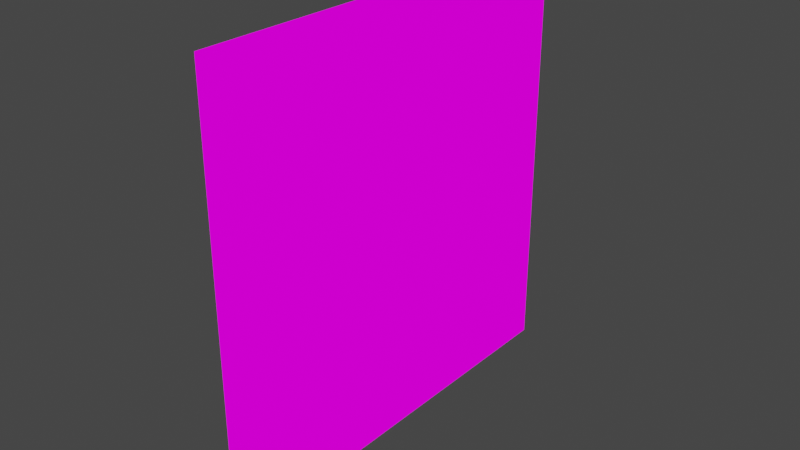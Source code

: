 # Source: clue.blend  (saved by Blender 2.93.20; exported with 4.5.12 LTS)
import bpy
from mathutils import Matrix  # noqa: F401  (used for matrix-valued properties, if any)

bpy.ops.wm.read_factory_settings(use_empty=True)
scene = bpy.context.scene
scene.name = 'Scene'

# ---- collections
col_collection = bpy.data.collections.new('Collection'); scene.collection.children.link(col_collection)
col_mesh = bpy.data.collections.new('Mesh'); scene.collection.children.link(col_mesh)
col_rig = bpy.data.collections.new('Rig'); scene.collection.children.link(col_rig)
col_collision = bpy.data.collections.new('Collision'); scene.collection.children.link(col_collision)
col_extras = bpy.data.collections.new('Extras'); scene.collection.children.link(col_extras)

# ---- images (referenced by path relative to the original .blend; pixels are not part of the script)
import os
ASSET_DIR = os.environ.get("B2B_ASSET_DIR", "")  # directory of the original .blend (textures are referenced by path, not embedded)
HERE = os.path.dirname(os.path.abspath(__file__))  # packed textures are extracted next to this script under _unpacked/

def load_image(name, relpath, width, height, colorspace="sRGB"):
    """Load a texture the original file referenced (path relative to the .blend, or extracted next to this script)."""
    p = next((c for c in (os.path.join(HERE, relpath), os.path.join(ASSET_DIR, relpath)) if relpath and os.path.exists(c)), "")
    if p:
        img = bpy.data.images.load(p, check_existing=True)
        img.name = name
    else:  # same state as the original file: an image datablock whose file is absent (Cycles renders it pink)
        img = bpy.data.images.new(name, width, height)
        img.source = "FILE"
        img.filepath = "//" + (relpath or name)
    img.colorspace_settings.name = colorspace
    return img
img_gamejam21_photo_fragmentsa_png_001 = load_image('GameJam21_Photo_FragmentsA.png.001', 'Textures/GameJam21_Photo_FragmentsA.png', 1024, 1024, 'sRGB')

# ---- materials (node trees are filled in below, after node groups)
mat_cluematerial = bpy.data.materials.new('ClueMaterial')
mat_cluematerial.surface_render_method = 'BLENDED'
mat_cluematerial.blend_method = 'BLEND'
mat_cluematerial.preview_render_type = 'FLAT'

# ---- material node trees
mat_cluematerial.use_nodes = True; mat_cluematerial.node_tree.nodes.clear()
_N = mat_cluematerial.node_tree.nodes; _L = mat_cluematerial.node_tree.links
n0 = _N.new('ShaderNodeOutputMaterial'); n0.name = 'Material Output'; n0.location = (691, 384)
n0.target = 'CYCLES'
n1 = _N.new('ShaderNodeTexImage'); n1.name = 'Image Texture.001'; n1.location = (-323, 420)
n1.image = img_gamejam21_photo_fragmentsa_png_001
n2 = _N.new('ShaderNodeMixShader'); n2.name = 'Mix Shader'; n2.location = (460, 374)
n3 = _N.new('ShaderNodeBsdfTransparent'); n3.name = 'Transparent BSDF'; n3.location = (67, 465)
n4 = _N.new('ShaderNodeTexImage'); n4.name = 'Image Texture'; n4.location = (-31, 320)
n4.image = img_gamejam21_photo_fragmentsa_png_001
n5 = _N.new('ShaderNodeTexCoord'); n5.name = 'Texture Coordinate'; n5.location = (-640, 160)
n6 = _N.new('ShaderNodeOutputMaterial'); n6.name = 'Material Output.001'; n6.location = (0, 0)
n6.target = 'EEVEE'
n7 = _N.new('ShaderNodeMixShader'); n7.name = 'Mix Shader.001'; n7.location = (0, 0)
n7.label = 'Disable Shadow'
n7.hide = True
n8 = _N.new('ShaderNodeLightPath'); n8.name = 'Light Path'; n8.location = (0, 0)
n8.hide = True
n9 = _N.new('ShaderNodeBsdfTransparent'); n9.name = 'Transparent BSDF.001'; n9.location = (0, 0)
n9.hide = True
_L.new(n3.outputs[0], n2.inputs[1])
_L.new(n2.outputs[0], n0.inputs[0])
_L.new(n1.outputs[0], n3.inputs[0])
_L.new(n1.outputs[1], n2.inputs[0])
_L.new(n4.outputs[0], n2.inputs[2])
_L.new(n5.outputs[0], n1.inputs[0])
_L.new(n5.outputs[0], n4.inputs[0])
_L.new(n2.outputs[0], n7.inputs[1])
_L.new(n7.outputs[0], n6.inputs[0])
_L.new(n8.outputs[1], n7.inputs[0])
_L.new(n9.outputs[0], n7.inputs[2])
n0.is_active_output = True

# ---- world
world_world = bpy.data.worlds.new('World'); scene.world = world_world
world_world.use_nodes = True; world_world.node_tree.nodes.clear()
_N = world_world.node_tree.nodes; _L = world_world.node_tree.links
n0 = _N.new('ShaderNodeOutputWorld'); n0.name = 'World Output'; n0.location = (300, 300)
n1 = _N.new('ShaderNodeBackground'); n1.name = 'Background'; n1.location = (10, 300)
n1.inputs[0].default_value = (0.05088, 0.05088, 0.05088, 1.0)
_L.new(n1.outputs[0], n0.inputs[0])
n0.is_active_output = True
world_world.color = (0.05088, 0.05088, 0.05088)
world_world.use_sun_shadow = False
world_world.sun_shadow_jitter_overblur = 0.0

# ---- meshes
me_plane_002 = bpy.data.meshes.new('Plane.002')
me_plane_002.from_pydata([(-1.0, -1.0, 0.0), (1.0, -1.0, 0.0), (-1.0, 1.0, 0.0), (1.0, 1.0, 0.0)], [], [(0, 1, 3, 2)])
_uv = me_plane_002.uv_layers.new(name='UVMap')
_uv.uv.foreach_set('vector', [0.0, 0.0, 1.0, 0.0, 1.0, 1.0, 0.0, 1.0])
me_plane_002.materials.append(mat_cluematerial)
me_plane_002.use_remesh_fix_poles = True
me_plane_002.use_remesh_preserve_attributes = False
me_plane_002.update()

# ---- objects
ob_clue = bpy.data.objects.new('Clue', me_plane_002)

# ---- transforms, parenting, visibility, modifiers, constraints
ob_clue.location = (0.0, 0.0, 0.1)
ob_clue.rotation_euler = (1.571, -4.371e-08, 1.571)
ob_clue.scale = (0.1, 0.1, 0.08792)
ob_clue.visible_shadow = False

# ---- collection membership
col_collection.objects.link(ob_clue)

# ---- scene / render settings (as saved in the file)
scene.frame_start = 1; scene.frame_end = 250; scene.frame_set(1)
scene.render.engine = 'BLENDER_EEVEE_NEXT'
scene.cycles.use_denoising = False
scene.cycles.samples = 128
scene.cycles.sampling_pattern = 'TABULATED_SOBOL'
scene.cycles.use_adaptive_sampling = False
scene.cycles.use_light_tree = False
scene.view_settings.view_transform = 'Filmic'
bpy.context.view_layer.update()

# ---- added for rendering (the .blend has no active camera and no usable light): camera, sun
cam_auto = bpy.data.cameras.new('AutoCamera')
cam_auto.lens = 50.0
cam_auto.sensor_width = 36.0
cam_auto.clip_end = 1000.0
ob_auto_camera = bpy.data.objects.new('AutoCamera', cam_auto)
scene.collection.objects.link(ob_auto_camera)
ob_auto_camera.location = (0.261693, -0.314032, 0.309354)
ob_auto_camera.rotation_euler = (1.09748, -7.21219e-08, 0.694738)
scene.camera = ob_auto_camera
light_auto_sun = bpy.data.lights.new('AutoSun', 'SUN')
light_auto_sun.energy = 3.0
light_auto_sun.angle = 0.0523599
ob_auto_sun = bpy.data.objects.new('AutoSun', light_auto_sun)
scene.collection.objects.link(ob_auto_sun)
ob_auto_sun.rotation_euler = (0.872665, 0.174533, 0.523599)
bpy.context.view_layer.update()
